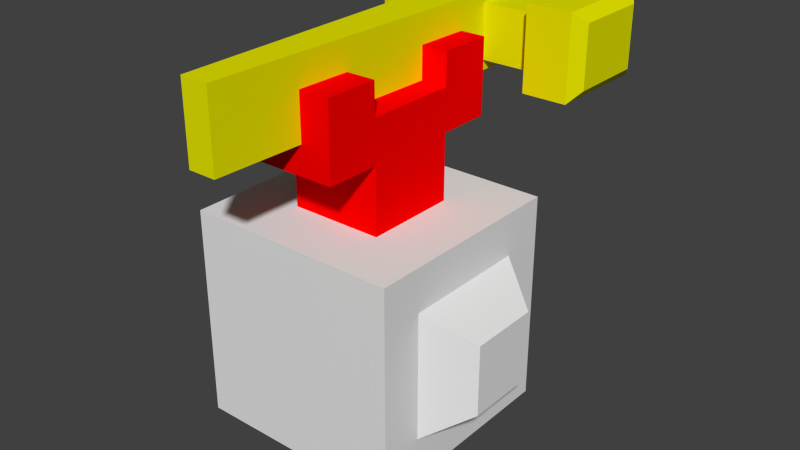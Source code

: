 # Source: Worker.blend  (saved by Blender 2.78.0; exported with 4.5.12 LTS)
import bpy
from mathutils import Matrix  # noqa: F401  (used for matrix-valued properties, if any)

bpy.ops.wm.read_factory_settings(use_empty=True)
scene = bpy.context.scene
scene.name = 'Scene'

# ---- collections
col_collection_1 = bpy.data.collections.new('Collection 1'); scene.collection.children.link(col_collection_1)

# ---- materials (node trees are filled in below, after node groups)
mat_martillo = bpy.data.materials.new('Martillo')
mat_martillo.alpha_threshold = 0.0
mat_martillo.use_transparent_shadow = False
mat_martillo.diffuse_color = (0.8, 0.7935, 0.0, 1.0)
mat_martillo.roughness = 0.5
mat_jugadoraldeano = bpy.data.materials.new('JugadorAldeano')
mat_jugadoraldeano.alpha_threshold = 0.0
mat_jugadoraldeano.use_transparent_shadow = False
mat_jugadoraldeano.roughness = 0.5
mat_jugadoraldeano.line_color = (0.0, 0.0, 0.0, 1.0)
mat_soporte = bpy.data.materials.new('Soporte')
mat_soporte.alpha_threshold = 0.0
mat_soporte.use_transparent_shadow = False
mat_soporte.diffuse_color = (1.0, 0.0, 0.0, 1.0)
mat_soporte.roughness = 0.5

# ---- material node trees

# ---- world
world_world = bpy.data.worlds.new('World'); scene.world = world_world
world_world.color = (0.05088, 0.05088, 0.05088)
world_world.use_sun_shadow = False
world_world.sun_shadow_jitter_overblur = 0.0
world_world.cycles.sampling_method = 'NONE'
world_world.cycles.sample_map_resolution = 256

# ---- meshes
me_cube_001 = bpy.data.meshes.new('Cube.001')
me_cube_001.from_pydata([(-0.3501, -2.937, -0.4693), (-0.3501, -2.937, -0.2102), (-0.3501, -0.03321, -0.5477), (-0.2508, 0.06601, -0.1318), (0.3501, -2.937, -0.4693), (0.3501, -2.937, -0.2102), (0.3501, -0.03321, -0.5477), (0.2508, 0.06601, -0.1318), (-0.2508, 0.6964, -0.1318), (-0.3501, 0.7957, -0.8319), (0.2508, 0.6964, -0.1318), (0.3501, 0.7957, -0.8319), (0.2191, 0.009501, -1.187), (-0.2191, 0.009501, -1.187), (0.2191, 0.5283, -1.187), (-0.2191, 0.5283, -1.187), (-0.3501, -0.03321, -0.1318), (0.3501, -0.03321, -0.1318), (-0.3501, 0.7957, -0.1318), (0.3501, 0.7957, -0.1318), (-0.2508, 0.06601, 0.3484), (0.2508, 0.06601, 0.3484), (-0.2508, 0.6964, 0.3484), (0.2508, 0.6964, 0.3484), (-0.3846, -0.102, 0.4039), (0.3846, -0.102, 0.4039), (-0.3846, 0.8645, 0.4039), (0.3846, 0.8645, 0.4039), (-0.3846, -0.102, 0.8209), (0.3846, -0.102, 0.8209), (-0.3846, 0.8645, 0.8209), (0.3846, 0.8645, 0.8209), (-0.2828, 0.02583, 0.9072), (0.2828, 0.02583, 0.9072), (-0.2828, 0.7366, 0.9072), (0.2828, 0.7366, 0.9072)], [], [(1, 16, 2, 0), (6, 2, 13, 12), (17, 5, 4, 6), (5, 1, 0, 4), (0, 2, 6, 4), (5, 17, 16, 1), (18, 19, 11, 9), (7, 10, 23, 21), (2, 16, 18, 9), (17, 6, 11, 19), (12, 13, 15, 14), (11, 6, 12, 14), (9, 11, 14, 15), (2, 9, 15, 13), (7, 3, 16, 17), (8, 10, 19, 18), (10, 7, 17, 19), (3, 8, 18, 16), (22, 20, 24, 26), (3, 7, 21, 20), (8, 3, 20, 22), (10, 8, 22, 23), (25, 27, 31, 29), (23, 22, 26, 27), (21, 23, 27, 25), (20, 21, 25, 24), (28, 29, 33, 32), (24, 25, 29, 28), (26, 24, 28, 30), (27, 26, 30, 31), (32, 33, 35, 34), (30, 28, 32, 34), (31, 30, 34, 35), (29, 31, 35, 33)])
me_cube_001.materials.append(mat_martillo)
me_cube_001.use_remesh_preserve_volume = False
me_cube_001.use_remesh_preserve_attributes = False
me_cube_001.use_mirror_vertex_groups = False
me_cube_001.update()
me_cube = bpy.data.meshes.new('Cube')
me_cube.from_pydata([(1.0, 0.6, -0.6), (1.0, -0.6, -0.6), (-1.0, -1.0, -1.0), (-1.0, 1.0, -1.0), (0.434, 0.434, 1.0), (0.434, -0.434, 1.0), (-0.434, -0.434, 1.0), (-0.434, 0.434, 1.0), (1.0, 0.6, 0.6), (1.0, -0.6, 0.6), (-1.0, 1.0, 1.0), (-1.0, -1.0, 1.0), (0.434, 0.434, 1.613), (0.434, -0.434, 1.613), (-0.434, 0.434, 1.613), (-0.434, -0.434, 1.613), (0.434, 0.434, 2.007), (0.434, -0.434, 2.007), (-0.434, 0.434, 2.007), (-0.434, -0.434, 2.007), (0.434, -0.934, 1.613), (-0.434, -0.934, 1.613), (0.434, -0.934, 2.007), (-0.434, -0.934, 2.007), (0.434, 0.934, 1.613), (-0.434, 0.934, 1.613), (0.434, 0.934, 2.007), (-0.434, 0.934, 2.007), (0.434, 0.434, 2.307), (-0.434, 0.434, 2.307), (0.434, -0.434, 2.307), (-0.434, -0.434, 2.307), (0.434, -0.934, 2.307), (-0.434, -0.934, 2.307), (0.434, 0.934, 2.307), (-0.434, 0.934, 2.307), (1.0, 1.0, -1.0), (1.0, -1.0, -1.0), (1.0, 1.0, 1.0), (1.0, -1.0, 1.0), (1.398, 0.3315, -0.3315), (1.398, -0.3315, -0.3315), (1.398, 0.3315, 0.3315), (1.398, -0.3315, 0.3315)], [], [(36, 37, 2, 3), (7, 6, 15, 14), (9, 1, 41, 43), (37, 39, 11, 2), (2, 11, 10, 3), (38, 36, 3, 10), (4, 5, 39, 38), (7, 4, 38, 10), (5, 6, 11, 39), (6, 7, 10, 11), (15, 13, 20, 21), (4, 7, 14, 12), (6, 5, 13, 15), (5, 4, 12, 13), (16, 18, 19, 17), (13, 12, 16, 17), (14, 15, 19, 18), (14, 18, 27, 25), (21, 20, 22, 23), (19, 15, 21, 23), (13, 17, 22, 20), (16, 26, 34, 28), (24, 25, 27, 26), (17, 19, 31, 30), (16, 12, 24, 26), (12, 14, 25, 24), (30, 31, 33, 32), (29, 28, 34, 35), (27, 18, 29, 35), (23, 22, 32, 33), (19, 23, 33, 31), (18, 16, 28, 29), (26, 27, 35, 34), (22, 17, 30, 32), (0, 1, 37, 36), (8, 0, 36, 38), (1, 9, 39, 37), (9, 8, 38, 39), (40, 42, 43, 41), (1, 0, 40, 41), (8, 9, 43, 42), (0, 8, 42, 40)])
me_cube.polygons.foreach_set('material_index', [0, 1, 0, 0, 0, 0, 0, 0, 0, 0, 1, 1, 1, 1, 1, 1, 1, 1, 1, 1, 1, 1, 1, 1, 1, 1, 1, 1, 1, 1, 1, 1, 1, 1, 0, 0, 0, 0, 0, 0, 0, 0])
me_cube.materials.append(mat_jugadoraldeano)
me_cube.materials.append(mat_soporte)
me_cube.use_remesh_preserve_volume = False
me_cube.use_remesh_preserve_attributes = False
me_cube.use_mirror_vertex_groups = False
me_cube.update()

# ---- objects
ob_martillo = bpy.data.objects.new('Martillo', me_cube_001)
ob_cuerpo = bpy.data.objects.new('Cuerpo', me_cube)

# ---- transforms, parenting, visibility, modifiers, constraints
ob_martillo.location = (0.3369, 1.176, 2.228)
ob_martillo.rotation_euler = (-0.0, 1.571, 0.0)
ob_martillo.lineart.crease_threshold = 0.0
ob_cuerpo.location = (0.0, 0.0, 0.0)
ob_cuerpo.lock_rotations_4d = False
ob_cuerpo.empty_display_type = 'ARROWS'
ob_cuerpo.lineart.crease_threshold = 0.0

# ---- collection membership
col_collection_1.objects.link(ob_martillo)
col_collection_1.objects.link(ob_cuerpo)

# ---- scene / render settings (as saved in the file)
scene.frame_start = 1; scene.frame_end = 250; scene.frame_set(1)
scene.render.engine = 'BLENDER_EEVEE_NEXT'
scene.render.resolution_percentage = 50
scene.render.dither_intensity = 0.0
scene.cycles.use_denoising = False
scene.cycles.samples = 10
scene.cycles.sampling_pattern = 'TABULATED_SOBOL'
scene.cycles.light_sampling_threshold = 0.0
scene.cycles.use_adaptive_sampling = False
scene.cycles.use_light_tree = False
scene.cycles.blur_glossy = 0.0
scene.cycles.pixel_filter_type = 'GAUSSIAN'
scene.cycles.sample_clamp_indirect = 0.0
scene.view_settings.view_transform = 'Standard'
bpy.context.view_layer.update()

# ---- added for rendering (the .blend has no active camera and no usable light): camera, sun
cam_auto = bpy.data.cameras.new('AutoCamera')
cam_auto.lens = 50.0
cam_auto.sensor_width = 36.0
cam_auto.clip_end = 1000.0
ob_auto_camera = bpy.data.objects.new('AutoCamera', cam_auto)
scene.collection.objects.link(ob_auto_camera)
ob_auto_camera.location = (5.53471, -6.2631, 5.07509)
ob_auto_camera.rotation_euler = (1.09748, -7.21219e-08, 0.694738)
scene.camera = ob_auto_camera
light_auto_sun = bpy.data.lights.new('AutoSun', 'SUN')
light_auto_sun.energy = 3.0
light_auto_sun.angle = 0.0523599
ob_auto_sun = bpy.data.objects.new('AutoSun', light_auto_sun)
scene.collection.objects.link(ob_auto_sun)
ob_auto_sun.rotation_euler = (0.872665, 0.174533, 0.523599)
bpy.context.view_layer.update()
